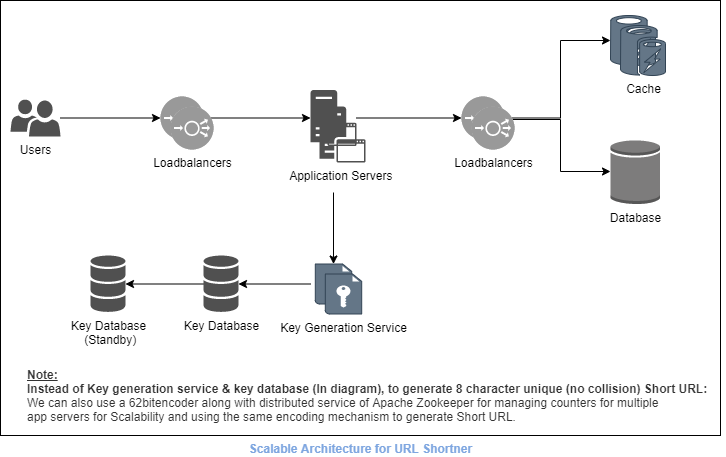

The diagram above was exported from draw.io. Its source (the exported page's mxGraphModel, read from the mxfile embedded in the PNG):
<mxGraphModel dx="1422" dy="794" grid="1" gridSize="10" guides="1" tooltips="1" connect="1" arrows="1" fold="1" page="1" pageScale="1" pageWidth="850" pageHeight="1100" math="0" shadow="0">
  <root>
    <mxCell id="0" />
    <mxCell id="1" parent="0" />
    <mxCell id="Ob5PynbsvCS6A7_3f5DK-1" value="&lt;b&gt;&lt;font color=&quot;#7ea6e0&quot;&gt;Scalable Architecture for URL Shortner&lt;/font&gt;&lt;/b&gt;" style="verticalLabelPosition=bottom;verticalAlign=top;html=1;shape=mxgraph.basic.rect;fillColor2=none;strokeWidth=1;size=20;indent=5;fillColor=#FFFFFF;" parent="1" vertex="1">
      <mxGeometry x="60" y="14" width="720" height="435" as="geometry" />
    </mxCell>
    <mxCell id="Ob5PynbsvCS6A7_3f5DK-30" value="" style="edgeStyle=orthogonalEdgeStyle;rounded=0;orthogonalLoop=1;jettySize=auto;html=1;fontColor=#000000;" parent="1" target="Ob5PynbsvCS6A7_3f5DK-25" edge="1">
      <mxGeometry relative="1" as="geometry">
        <mxPoint x="370" y="297.5" as="sourcePoint" />
      </mxGeometry>
    </mxCell>
    <mxCell id="Ob5PynbsvCS6A7_3f5DK-8" value="" style="edgeStyle=orthogonalEdgeStyle;rounded=0;orthogonalLoop=1;jettySize=auto;html=1;entryX=0;entryY=0.5;entryDx=0;entryDy=0;entryPerimeter=0;" parent="1" source="Ob5PynbsvCS6A7_3f5DK-4" target="Ob5PynbsvCS6A7_3f5DK-5" edge="1">
      <mxGeometry relative="1" as="geometry" />
    </mxCell>
    <mxCell id="Ob5PynbsvCS6A7_3f5DK-4" value="Users" style="sketch=0;pointerEvents=1;shadow=0;dashed=0;html=1;strokeColor=none;labelPosition=center;verticalLabelPosition=bottom;verticalAlign=top;align=center;fillColor=#505050;shape=mxgraph.mscae.intune.user_group" parent="1" vertex="1">
      <mxGeometry x="70" y="113" width="50" height="37" as="geometry" />
    </mxCell>
    <mxCell id="Ob5PynbsvCS6A7_3f5DK-11" value="" style="edgeStyle=orthogonalEdgeStyle;rounded=0;orthogonalLoop=1;jettySize=auto;html=1;" parent="1" source="Ob5PynbsvCS6A7_3f5DK-5" target="Ob5PynbsvCS6A7_3f5DK-10" edge="1">
      <mxGeometry relative="1" as="geometry" />
    </mxCell>
    <mxCell id="Ob5PynbsvCS6A7_3f5DK-5" value="" style="fillColor=#999999;verticalLabelPosition=bottom;sketch=0;html=1;strokeColor=#ffffff;verticalAlign=top;align=center;points=[[0.145,0.145,0],[0.5,0,0],[0.855,0.145,0],[1,0.5,0],[0.855,0.855,0],[0.5,1,0],[0.145,0.855,0],[0,0.5,0]];pointerEvents=1;shape=mxgraph.cisco_safe.compositeIcon;bgIcon=ellipse;resIcon=mxgraph.cisco_safe.capability.load_balancer;" parent="1" vertex="1">
      <mxGeometry x="220" y="110" width="43" height="43" as="geometry" />
    </mxCell>
    <mxCell id="Ob5PynbsvCS6A7_3f5DK-6" value="Loadbalancers" style="fillColor=#999999;verticalLabelPosition=bottom;sketch=0;html=1;strokeColor=#ffffff;verticalAlign=top;align=center;points=[[0.145,0.145,0],[0.5,0,0],[0.855,0.145,0],[1,0.5,0],[0.855,0.855,0],[0.5,1,0],[0.145,0.855,0],[0,0.5,0]];pointerEvents=1;shape=mxgraph.cisco_safe.compositeIcon;bgIcon=ellipse;resIcon=mxgraph.cisco_safe.capability.load_balancer;" parent="1" vertex="1">
      <mxGeometry x="230" y="120" width="43" height="43" as="geometry" />
    </mxCell>
    <mxCell id="Ob5PynbsvCS6A7_3f5DK-29" value="" style="edgeStyle=orthogonalEdgeStyle;rounded=0;orthogonalLoop=1;jettySize=auto;html=1;fontColor=#000000;" parent="1" target="Ob5PynbsvCS6A7_3f5DK-17" edge="1">
      <mxGeometry relative="1" as="geometry">
        <mxPoint x="393" y="206" as="sourcePoint" />
        <mxPoint x="393" y="266" as="targetPoint" />
        <Array as="points" />
      </mxGeometry>
    </mxCell>
    <mxCell id="Ob5PynbsvCS6A7_3f5DK-36" value="" style="edgeStyle=orthogonalEdgeStyle;rounded=0;orthogonalLoop=1;jettySize=auto;html=1;fontColor=#000000;entryX=0;entryY=0.5;entryDx=0;entryDy=0;entryPerimeter=0;" parent="1" source="Ob5PynbsvCS6A7_3f5DK-10" target="Ob5PynbsvCS6A7_3f5DK-33" edge="1">
      <mxGeometry relative="1" as="geometry" />
    </mxCell>
    <mxCell id="Ob5PynbsvCS6A7_3f5DK-10" value="" style="sketch=0;pointerEvents=1;shadow=0;dashed=0;html=1;strokeColor=none;fillColor=#505050;labelPosition=center;verticalLabelPosition=bottom;verticalAlign=top;outlineConnect=0;align=center;shape=mxgraph.office.servers.application_server;" parent="1" vertex="1">
      <mxGeometry x="370" y="103.5" width="46" height="56" as="geometry" />
    </mxCell>
    <mxCell id="Ob5PynbsvCS6A7_3f5DK-12" value="Application Servers&lt;span style=&quot;white-space: pre&quot;&gt; &lt;/span&gt;" style="sketch=0;pointerEvents=1;shadow=0;dashed=0;html=1;strokeColor=none;fillColor=#505050;labelPosition=center;verticalLabelPosition=bottom;verticalAlign=top;outlineConnect=0;align=center;shape=mxgraph.office.servers.application_server;" parent="1" vertex="1">
      <mxGeometry x="379" y="120" width="46" height="56" as="geometry" />
    </mxCell>
    <mxCell id="Ob5PynbsvCS6A7_3f5DK-17" value="" style="shadow=0;dashed=0;html=1;strokeColor=#314354;fillColor=#647687;labelPosition=center;verticalLabelPosition=bottom;verticalAlign=top;align=center;outlineConnect=0;shape=mxgraph.veeam.encryption_key;fontColor=#ffffff;" parent="1" vertex="1">
      <mxGeometry x="374.8" y="277.5" width="36.4" height="40" as="geometry" />
    </mxCell>
    <mxCell id="Ob5PynbsvCS6A7_3f5DK-31" value="" style="edgeStyle=orthogonalEdgeStyle;rounded=0;orthogonalLoop=1;jettySize=auto;html=1;fontColor=#000000;" parent="1" source="Ob5PynbsvCS6A7_3f5DK-25" target="Ob5PynbsvCS6A7_3f5DK-27" edge="1">
      <mxGeometry relative="1" as="geometry" />
    </mxCell>
    <mxCell id="Ob5PynbsvCS6A7_3f5DK-25" value="Key Database" style="sketch=0;shadow=0;dashed=0;html=1;strokeColor=none;fillColor=#505050;labelPosition=center;verticalLabelPosition=bottom;verticalAlign=top;outlineConnect=0;align=center;shape=mxgraph.office.databases.database_mini_3;fontColor=#000000;" parent="1" vertex="1">
      <mxGeometry x="263" y="269" width="35" height="57" as="geometry" />
    </mxCell>
    <mxCell id="Ob5PynbsvCS6A7_3f5DK-27" value="Key Database&lt;br&gt;&amp;nbsp;(Standby)" style="sketch=0;shadow=0;dashed=0;html=1;strokeColor=none;fillColor=#505050;labelPosition=center;verticalLabelPosition=bottom;verticalAlign=top;outlineConnect=0;align=center;shape=mxgraph.office.databases.database_mini_3;fontColor=#000000;" parent="1" vertex="1">
      <mxGeometry x="150" y="269" width="35" height="57" as="geometry" />
    </mxCell>
    <mxCell id="Ob5PynbsvCS6A7_3f5DK-32" value="&lt;font color=&quot;#000000&quot;&gt;Key Generation Service&lt;/font&gt;" style="shadow=0;dashed=0;html=1;strokeColor=#314354;fillColor=#647687;labelPosition=center;verticalLabelPosition=bottom;verticalAlign=top;align=center;outlineConnect=0;shape=mxgraph.veeam.encryption_key;fontColor=#ffffff;" parent="1" vertex="1">
      <mxGeometry x="384.8" y="287.5" width="36.4" height="40" as="geometry" />
    </mxCell>
    <mxCell id="Ob5PynbsvCS6A7_3f5DK-46" value="" style="edgeStyle=orthogonalEdgeStyle;rounded=0;orthogonalLoop=1;jettySize=auto;html=1;fontColor=#000000;entryX=0;entryY=0.5;entryDx=0;entryDy=0;entryPerimeter=0;" parent="1" source="Ob5PynbsvCS6A7_3f5DK-33" target="Ob5PynbsvCS6A7_3f5DK-40" edge="1">
      <mxGeometry relative="1" as="geometry">
        <mxPoint x="625.5" y="131.5" as="targetPoint" />
        <Array as="points">
          <mxPoint x="620" y="132" />
          <mxPoint x="620" y="54" />
        </Array>
      </mxGeometry>
    </mxCell>
    <mxCell id="Ob5PynbsvCS6A7_3f5DK-33" value="" style="fillColor=#999999;verticalLabelPosition=bottom;sketch=0;html=1;strokeColor=#ffffff;verticalAlign=top;align=center;points=[[0.145,0.145,0],[0.5,0,0],[0.855,0.145,0],[1,0.5,0],[0.855,0.855,0],[0.5,1,0],[0.145,0.855,0],[0,0.5,0]];pointerEvents=1;shape=mxgraph.cisco_safe.compositeIcon;bgIcon=ellipse;resIcon=mxgraph.cisco_safe.capability.load_balancer;" parent="1" vertex="1">
      <mxGeometry x="521" y="110" width="43" height="43" as="geometry" />
    </mxCell>
    <mxCell id="Ob5PynbsvCS6A7_3f5DK-49" value="" style="edgeStyle=orthogonalEdgeStyle;rounded=0;orthogonalLoop=1;jettySize=auto;html=1;fontColor=#000000;exitX=1;exitY=0.5;exitDx=0;exitDy=0;exitPerimeter=0;" parent="1" source="Ob5PynbsvCS6A7_3f5DK-33" target="Ob5PynbsvCS6A7_3f5DK-47" edge="1">
      <mxGeometry relative="1" as="geometry">
        <mxPoint x="565" y="133" as="sourcePoint" />
        <Array as="points">
          <mxPoint x="564" y="133" />
          <mxPoint x="620" y="133" />
          <mxPoint x="620" y="185" />
        </Array>
      </mxGeometry>
    </mxCell>
    <mxCell id="Ob5PynbsvCS6A7_3f5DK-34" value="Loadbalancers" style="fillColor=#999999;verticalLabelPosition=bottom;sketch=0;html=1;strokeColor=#ffffff;verticalAlign=top;align=center;points=[[0.145,0.145,0],[0.5,0,0],[0.855,0.145,0],[1,0.5,0],[0.855,0.855,0],[0.5,1,0],[0.145,0.855,0],[0,0.5,0]];pointerEvents=1;shape=mxgraph.cisco_safe.compositeIcon;bgIcon=ellipse;resIcon=mxgraph.cisco_safe.capability.load_balancer;" parent="1" vertex="1">
      <mxGeometry x="531" y="120" width="43" height="43" as="geometry" />
    </mxCell>
    <mxCell id="Ob5PynbsvCS6A7_3f5DK-40" value="" style="verticalLabelPosition=bottom;html=1;verticalAlign=top;align=center;strokeColor=#314354;fillColor=#647687;shape=mxgraph.azure.azure_cache;fontColor=#ffffff;" parent="1" vertex="1">
      <mxGeometry x="670" y="29" width="45" height="50" as="geometry" />
    </mxCell>
    <mxCell id="Ob5PynbsvCS6A7_3f5DK-42" value="&lt;font color=&quot;#000000&quot;&gt;Cache&lt;/font&gt;" style="verticalLabelPosition=bottom;html=1;verticalAlign=top;align=center;strokeColor=#314354;fillColor=#647687;shape=mxgraph.azure.azure_cache;fontColor=#ffffff;" parent="1" vertex="1">
      <mxGeometry x="680" y="39" width="45" height="50" as="geometry" />
    </mxCell>
    <mxCell id="Ob5PynbsvCS6A7_3f5DK-47" value="Database" style="outlineConnect=0;dashed=0;verticalLabelPosition=bottom;verticalAlign=top;align=center;html=1;shape=mxgraph.aws3.generic_database;fillColor=#7D7C7C;gradientColor=none;fontColor=#000000;" parent="1" vertex="1">
      <mxGeometry x="670" y="153" width="49.5" height="64.5" as="geometry" />
    </mxCell>
    <mxCell id="Ob5PynbsvCS6A7_3f5DK-50" value="&lt;u&gt;Note:&lt;br&gt;&lt;/u&gt;Instead of Key generation service &amp;amp; key database (In diagram), to generate 8 character unique (no collision) Short URL:&lt;br&gt;&lt;span style=&quot;font-weight: normal&quot;&gt;We can also use a &lt;a href=&quot;https://github.com/AmitVerma-Learn/URLShortner/blob/69f2c6c9e258f29d3935e3fcc4cc2e6ca5548eaa/Encoder62.py&quot;&gt;62bitencoder&lt;/a&gt; along with distributed service of Apache Zookeeper for managing counters for multiple &lt;br&gt;app servers f&lt;/span&gt;&lt;span style=&quot;font-weight: normal&quot;&gt;or Scalability and using the same encoding mechanism to generate Short URL.&amp;nbsp;&lt;br&gt;&lt;/span&gt;" style="text;html=1;resizable=0;autosize=1;align=left;verticalAlign=middle;points=[];fillColor=none;strokeColor=none;rounded=0;fontColor=#333333;fontStyle=1" parent="1" vertex="1">
      <mxGeometry x="85" y="379" width="700" height="60" as="geometry" />
    </mxCell>
  </root>
</mxGraphModel>